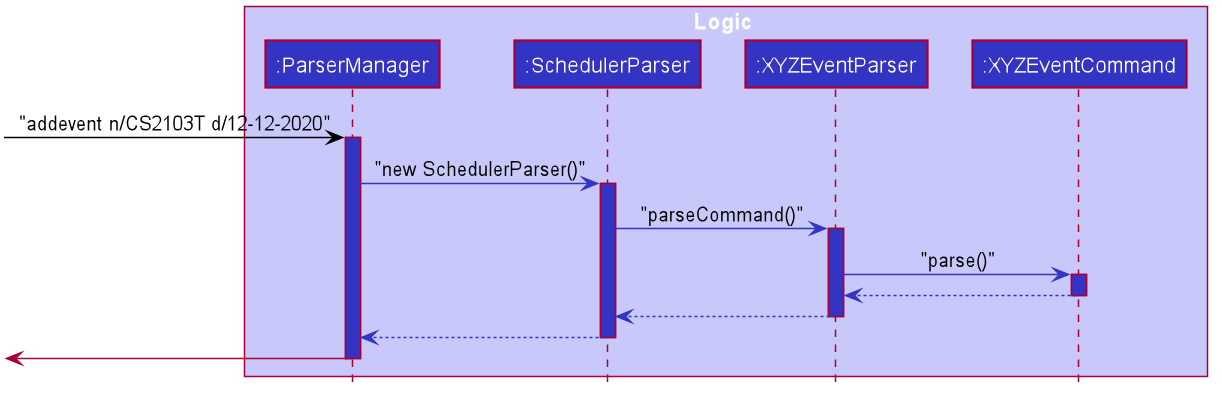

The diagram above was rendered by PlantUML. Its source (embedded in the PNG):
@startuml








skinparam BackgroundColor #FFFFFFF

skinparam Shadowing false

skinparam Class {
    FontColor #FFFFFF
    BorderThickness 1
    BorderColor #FFFFFF
    StereotypeFontColor #FFFFFF
    FontName Arial
}

skinparam Actor {
    BorderColor #000000
    Color #000000
    FontName Arial
}

skinparam Sequence {
    MessageAlign center
    BoxFontSize 15
    BoxPadding 0
    BoxFontColor #FFFFFF
    FontName Arial
}

skinparam Participant {
    FontColor #FFFFFFF
    Padding 20
}

skinparam MinClassWidth 50
skinparam ParticipantPadding 10
skinparam Shadowing false
skinparam DefaultTextAlignment center
skinparam packageStyle Rectangle

hide footbox
hide members
hide circle

box Logic #C8C8FA
Participant ":ParserManager" as parserManager #3333C4
Participant ":SchedulerParser" as schedulerParser #3333C4
Participant ":XYZEventParser" as XYZParser #3333C4
Participant ":XYZEventCommand" as XYZCommand #3333C4
end box

-[#000000]> parserManager : "addevent n/CS2103T d/12-12-2020"
activate parserManager #3333C4

parserManager -[#3333C4]> schedulerParser : "new SchedulerParser()"
activate schedulerParser #3333C4

schedulerParser -[#3333C4]> XYZParser : "parseCommand()"
activate XYZParser #3333C4

XYZParser -[#3333C4]> XYZCommand : "parse()"
activate XYZCommand #3333C4

XYZCommand --[#3333C4]> XYZParser
deactivate XYZCommand

XYZParser --[#3333C4]> schedulerParser
deactivate XYZParser

schedulerParser --[#3333C4]> parserManager
deactivate schedulerParser

[<- parserManager
deactivate parserManager
@enduml